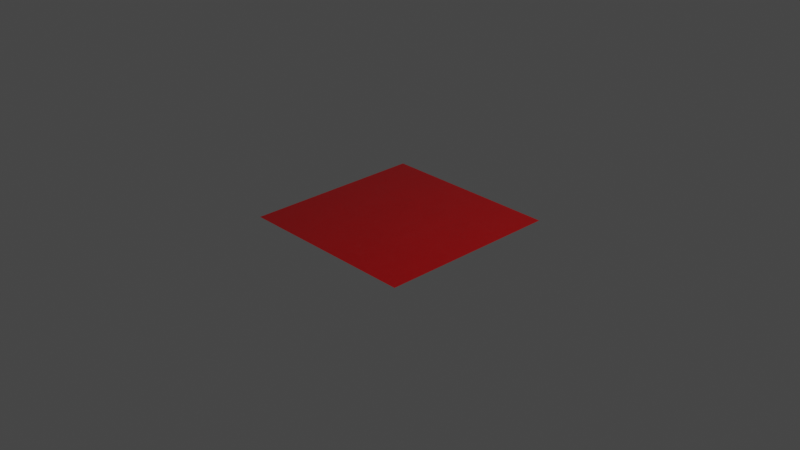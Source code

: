 # Source: synthetic_base.blend  (saved by Blender 4.0.36; exported with 4.5.12 LTS)
import bpy
from mathutils import Matrix  # noqa: F401  (used for matrix-valued properties, if any)

bpy.ops.wm.read_factory_settings(use_empty=True)
scene = bpy.context.scene
scene.name = 'Scene'

# ---- collections
col_collection = bpy.data.collections.new('Collection'); scene.collection.children.link(col_collection)

# ---- materials (node trees are filled in below, after node groups)
mat_synthetic_base = bpy.data.materials.new('synthetic_base')

# ---- node groups
ng_normal_bake = bpy.data.node_groups.new('normal_bake', 'ShaderNodeTree')
_s = ng_normal_bake.interface.new_socket(name='Vector', in_out='OUTPUT', socket_type='NodeSocketVector')
_s = ng_normal_bake.interface.new_socket(name='Color', in_out='INPUT', socket_type='NodeSocketVector')
_s.hide_value = True
_N = ng_normal_bake.nodes; _L = ng_normal_bake.links
n0 = _N.new('ShaderNodeVectorMath'); n0.name = 'Vector Math.001'; n0.location = (-4, -55)
n0.operation = 'DOT_PRODUCT'
n1 = _N.new('ShaderNodeVectorMath'); n1.name = 'Vector Math.005'; n1.location = (-264, -55)
n1.operation = 'CROSS_PRODUCT'
n2 = _N.new('NodeReroute'); n2.name = 'Reroute'; n2.location = (-85, 62)
n2.width = 16
n2.socket_idname = 'NodeSocketVector'
n3 = _N.new('ShaderNodeNewGeometry'); n3.name = 'Geometry'; n3.location = (-577, -273)
n4 = _N.new('ShaderNodeTangent'); n4.name = 'Tangent'; n4.location = (-579, 25)
n4.width = 232
n4.direction_type = 'UV_MAP'
n5 = _N.new('NodeGroupInput'); n5.name = 'Group Input'; n5.location = (-552, 105)
n6 = _N.new('ShaderNodeMath'); n6.name = 'Math'; n6.location = (174, -29)
n6.operation = 'MULTIPLY'
n6.inputs[1].default_value = -1.0
n7 = _N.new('ShaderNodeCombineXYZ'); n7.name = 'Combine XYZ'; n7.location = (484, -31)
n8 = _N.new('ShaderNodeVectorMath'); n8.name = 'Vector Math.002'; n8.location = (-3, -240)
n8.operation = 'DOT_PRODUCT'
n9 = _N.new('ShaderNodeVectorMath'); n9.name = 'Vector Math.004'; n9.location = (670, -109)
n9.hide = True
n9.inputs[1].default_value = (0.5, 0.5, 0.5)
n10 = _N.new('ShaderNodeVectorMath'); n10.name = 'Vector Math.003'; n10.location = (670, -74)
n10.hide = True
n10.operation = 'SCALE'
n10.inputs[3].default_value = 0.5
n11 = _N.new('ShaderNodeVectorMath'); n11.name = 'Vector Math'; n11.location = (-2, 101)
n11.operation = 'DOT_PRODUCT'
n12 = _N.new('NodeGroupOutput'); n12.name = 'Group Output'; n12.location = (878, -85)
_L.new(n11.outputs[1], n7.inputs[0])
_L.new(n6.outputs[0], n7.inputs[1])
_L.new(n8.outputs[1], n7.inputs[2])
_L.new(n2.outputs[0], n11.inputs[0])
_L.new(n2.outputs[0], n0.inputs[0])
_L.new(n2.outputs[0], n8.inputs[0])
_L.new(n4.outputs[0], n1.inputs[0])
_L.new(n3.outputs[1], n1.inputs[1])
_L.new(n4.outputs[0], n11.inputs[1])
_L.new(n1.outputs[0], n0.inputs[1])
_L.new(n3.outputs[1], n8.inputs[1])
_L.new(n5.outputs[0], n2.inputs[0])
_L.new(n7.outputs[0], n10.inputs[0])
_L.new(n9.outputs[0], n12.inputs[0])
_L.new(n10.outputs[0], n9.inputs[0])
_L.new(n0.outputs[1], n6.inputs[0])
n12.is_active_output = True
ng_color_variation = bpy.data.node_groups.new('color_variation', 'ShaderNodeTree')
_s = ng_color_variation.interface.new_socket(name='Color', in_out='OUTPUT', socket_type='NodeSocketColor')
_s.default_value = (0.0, 0.0, 0.0, 0.0)
_s = ng_color_variation.interface.new_socket(name='Color', in_out='INPUT', socket_type='NodeSocketColor')
_s.default_value = (0.8, 0.0, 0.0, 1.0)
_s = ng_color_variation.interface.new_socket(name='Hue', in_out='INPUT', socket_type='NodeSocketFloat')
_s.subtype = 'FACTOR'
_s.min_value = 0.0
_s.max_value = 1.0
_s = ng_color_variation.interface.new_socket(name='Saturation', in_out='INPUT', socket_type='NodeSocketFloat')
_s.subtype = 'FACTOR'
_s.min_value = 0.0
_s.max_value = 1.0
_s = ng_color_variation.interface.new_socket(name='Value', in_out='INPUT', socket_type='NodeSocketFloat')
_s.subtype = 'FACTOR'
_s.min_value = 0.0
_s.max_value = 1.0
_s = ng_color_variation.interface.new_socket(name='Seed', in_out='INPUT', socket_type='NodeSocketFloat')
_s.min_value = 0.0
_s.max_value = 1e+04
_s = ng_color_variation.interface.new_socket(name='Replace Seed', in_out='INPUT', socket_type='NodeSocketFloat')
_s.min_value = 0.0
_s.max_value = 1e+04
_s.hide_value = True
_N = ng_color_variation.nodes; _L = ng_color_variation.links
n0 = _N.new('NodeGroupOutput'); n0.name = 'Group Output'; n0.location = (479, 140)
n1 = _N.new('ShaderNodeMath'); n1.name = 'Math.002'; n1.location = (-100, 217)
n1.operation = 'MULTIPLY_ADD'
n2 = _N.new('ShaderNodeMath'); n2.name = 'Math.006'; n2.location = (-102, -149)
n2.operation = 'MULTIPLY_ADD'
n2.inputs[2].default_value = 1.0
n3 = _N.new('ShaderNodeObjectInfo'); n3.name = 'Object Info.001'; n3.location = (-1345, -256)
n3.hide = True
n4 = _N.new('ShaderNodeMath'); n4.name = 'Math.012'; n4.location = (-1348, -162)
n4.hide = True
n4.operation = 'GREATER_THAN'
n4.inputs[1].default_value = 0.0
n5 = _N.new('ShaderNodeMix'); n5.name = 'Mix'; n5.location = (-1345, -206)
n5.hide = True
n6 = _N.new('NodeGroupInput'); n6.name = 'Group Input'; n6.location = (-1568, 107)
n7 = _N.new('ShaderNodeTexWhiteNoise'); n7.name = 'White Noise Texture'; n7.location = (-1013, -269)
n7.noise_dimensions = '1D'
n8 = _N.new('ShaderNodeMapRange'); n8.name = 'Map Range'; n8.location = (-372, -141)
n8.hide = True
n8.inputs[3].default_value = -0.5
n8.inputs[4].default_value = 0.5
n9 = _N.new('ShaderNodeMath'); n9.name = 'Math.007'; n9.location = (-444, -492)
n9.hide = True
n9.operation = 'MULTIPLY_ADD'
n9.inputs[1].default_value = 2.0
n9.inputs[2].default_value = -1.0
n10 = _N.new('ShaderNodeSeparateXYZ'); n10.name = 'Separate XYZ.001'; n10.location = (-814, -275)
n11 = _N.new('ShaderNodeMath'); n11.name = 'Math.003'; n11.location = (-442, -262)
n11.operation = 'MULTIPLY_ADD'
n11.inputs[1].default_value = 2.0
n11.inputs[2].default_value = -1.0
n12 = _N.new('ShaderNodeMath'); n12.name = 'Math.005'; n12.location = (-97, 32)
n12.operation = 'MULTIPLY_ADD'
n12.inputs[2].default_value = 1.0
n13 = _N.new('ShaderNodeHueSaturation'); n13.name = 'Hue/Saturation/Value'; n13.location = (134, 80)
n14 = _N.new('ShaderNodeMath'); n14.name = 'Math'; n14.location = (-1333, -320)
n14.hide = True
_L.new(n3.outputs[5], n5.inputs[2])
_L.new(n6.outputs[5], n4.inputs[0])
_L.new(n4.outputs[0], n5.inputs[0])
_L.new(n6.outputs[5], n5.inputs[3])
_L.new(n6.outputs[0], n13.inputs[4])
_L.new(n13.outputs[0], n0.inputs[0])
_L.new(n10.outputs[0], n8.inputs[0])
_L.new(n8.outputs[0], n1.inputs[0])
_L.new(n1.outputs[0], n13.inputs[0])
_L.new(n6.outputs[1], n1.inputs[1])
_L.new(n10.outputs[1], n11.inputs[0])
_L.new(n11.outputs[0], n12.inputs[0])
_L.new(n6.outputs[2], n12.inputs[1])
_L.new(n10.outputs[2], n9.inputs[0])
_L.new(n9.outputs[0], n2.inputs[0])
_L.new(n6.outputs[3], n2.inputs[1])
_L.new(n2.outputs[0], n13.inputs[2])
_L.new(n7.outputs[1], n10.inputs[0])
_L.new(n5.outputs[0], n14.inputs[0])
_L.new(n6.outputs[4], n14.inputs[1])
_L.new(n14.outputs[0], n7.inputs[1])
_L.new(n12.outputs[0], n13.inputs[1])
n0.is_active_output = True
ng_region_variation = bpy.data.node_groups.new('Region Variation', 'ShaderNodeTree')
_s = ng_region_variation.interface.new_socket(name='Color', in_out='OUTPUT', socket_type='NodeSocketColor')
_s.default_value = (0.0, 0.0, 0.0, 0.0)
_s = ng_region_variation.interface.new_socket(name='Linear', in_out='OUTPUT', socket_type='NodeSocketFloat')
_s = ng_region_variation.interface.new_socket(name='Snap', in_out='OUTPUT', socket_type='NodeSocketFloat')
_s = ng_region_variation.interface.new_socket(name='Color', in_out='INPUT', socket_type='NodeSocketColor')
_s.default_value = (0.8, 0.0, 0.0, 1.0)
_s = ng_region_variation.interface.new_socket(name='Hue', in_out='INPUT', socket_type='NodeSocketFloat')
_s.subtype = 'FACTOR'
_s.default_value = 0.01
_s.min_value = 0.0
_s.max_value = 1.0
_s = ng_region_variation.interface.new_socket(name='Saturation', in_out='INPUT', socket_type='NodeSocketFloat')
_s.subtype = 'FACTOR'
_s.min_value = 0.0
_s.max_value = 1.0
_s = ng_region_variation.interface.new_socket(name='Value', in_out='INPUT', socket_type='NodeSocketFloat')
_s.subtype = 'FACTOR'
_s.min_value = 0.0
_s.max_value = 1.0
_s = ng_region_variation.interface.new_socket(name='Seed', in_out='INPUT', socket_type='NodeSocketFloat')
_s.min_value = 0.0
_s.max_value = 1e+04
_s = ng_region_variation.interface.new_socket(name='Detail Scale', in_out='INPUT', socket_type='NodeSocketFloat')
_s.default_value = 6.0
_s.min_value = -1000.0
_s.max_value = 1000.0
_s = ng_region_variation.interface.new_socket(name='Overall Scale', in_out='INPUT', socket_type='NodeSocketFloat')
_s.default_value = 1.0
_s.min_value = -1e+04
_s.max_value = 1e+04
_N = ng_region_variation.nodes; _L = ng_region_variation.links
n0 = _N.new('ShaderNodeMix'); n0.name = 'Mix.002'; n0.location = (50, 55)
n0.data_type = 'RGBA'
n0.blend_type = 'LINEAR_LIGHT'
n0.inputs[0].default_value = 0.4083
n1 = _N.new('ShaderNodeVectorMath'); n1.name = 'Vector Math'; n1.location = (462, -98)
n1.operation = 'MULTIPLY'
n2 = _N.new('NodeReroute'); n2.name = 'Reroute'; n2.location = (-246, -151)
n2.width = 16
n2.socket_idname = 'NodeSocketVector'
n3 = _N.new('NodeGroupOutput'); n3.name = 'Group Output'; n3.location = (1113, 52)
n4 = _N.new('ShaderNodeTexNoise'); n4.name = 'Noise Texture'; n4.location = (-126, -197)
n4.hide = True
n4.inputs[2].default_value = 9.5
n4.inputs[3].default_value = 8.0
n4.inputs[4].default_value = 0.825
n5 = _N.new('ShaderNodeGroup'); n5.name = 'Group.001'; n5.location = (853, 216)
n5.width = 164
n5.node_tree = ng_color_variation
n6 = _N.new('ShaderNodeTexWhiteNoise'); n6.name = 'White Noise Texture'; n6.location = (463, 32)
n7 = _N.new('ShaderNodeTexVoronoi'); n7.name = 'Voronoi Texture.001'; n7.location = (258, 181)
n7.inputs[2].default_value = 1.0
n7.inputs[3].default_value = 1.0
n8 = _N.new('ShaderNodeTexVoronoi'); n8.name = 'Voronoi Texture'; n8.location = (260, -168)
n8.inputs[3].default_value = 1.0
n9 = _N.new('ShaderNodeMix'); n9.name = 'Mix.001'; n9.location = (54, -181)
n9.hide = True
n9.data_type = 'RGBA'
n9.blend_type = 'LINEAR_LIGHT'
n9.inputs[0].default_value = 0.8417
n10 = _N.new('NodeGroupInput'); n10.name = 'Group Input'; n10.location = (-727, 193)
n11 = _N.new('ShaderNodeVectorMath'); n11.name = 'Vector Math.001'; n11.location = (-442, -77)
n11.operation = 'SCALE'
n12 = _N.new('ShaderNodeTexCoord'); n12.name = 'Texture Coordinate'; n12.location = (-649, -104)
_L.new(n6.outputs[1], n5.inputs[5])
_L.new(n2.outputs[0], n9.inputs[6])
_L.new(n11.outputs[0], n2.inputs[0])
_L.new(n4.outputs[1], n0.inputs[7])
_L.new(n2.outputs[0], n4.inputs[0])
_L.new(n0.outputs[2], n7.inputs[0])
_L.new(n2.outputs[0], n0.inputs[6])
_L.new(n9.outputs[2], n8.inputs[0])
_L.new(n1.outputs[0], n6.inputs[0])
_L.new(n4.outputs[1], n9.inputs[7])
_L.new(n7.outputs[1], n1.inputs[1])
_L.new(n12.outputs[3], n11.inputs[0])
_L.new(n8.outputs[1], n1.inputs[0])
_L.new(n5.outputs[0], n3.inputs[0])
_L.new(n10.outputs[0], n5.inputs[0])
_L.new(n10.outputs[1], n5.inputs[1])
_L.new(n10.outputs[2], n5.inputs[2])
_L.new(n10.outputs[3], n5.inputs[3])
_L.new(n10.outputs[4], n5.inputs[4])
_L.new(n10.outputs[6], n11.inputs[3])
_L.new(n6.outputs[0], n3.inputs[2])
_L.new(n8.outputs[0], n3.inputs[1])
_L.new(n10.outputs[5], n8.inputs[2])
n3.is_active_output = True
ng_synthetic_base = bpy.data.node_groups.new('synthetic_base', 'ShaderNodeTree')
_s = ng_synthetic_base.interface.new_socket(name='BSDF', in_out='OUTPUT', socket_type='NodeSocketShader')
_s = ng_synthetic_base.interface.new_socket(name='Color Bake', in_out='OUTPUT', socket_type='NodeSocketColor')
_s.default_value = (0.5, 0.5, 0.5, 1.0)
_s = ng_synthetic_base.interface.new_socket(name='Metallic Bake', in_out='OUTPUT', socket_type='NodeSocketFloat')
_s = ng_synthetic_base.interface.new_socket(name='Roughness Bake', in_out='OUTPUT', socket_type='NodeSocketFloat')
_s.subtype = 'FACTOR'
_s.default_value = 0.5
_s.min_value = 0.0
_s.max_value = 1.0
_s = ng_synthetic_base.interface.new_socket(name='Normal Bake', in_out='OUTPUT', socket_type='NodeSocketVector')
_s = ng_synthetic_base.interface.new_socket(name='Color', in_out='INPUT', socket_type='NodeSocketColor')
_s.default_value = (0.3215, 0.0, 0.001153, 1.0)
_s = ng_synthetic_base.interface.new_socket(name='Metallic', in_out='INPUT', socket_type='NodeSocketFloat')
_s.subtype = 'FACTOR'
_s.min_value = 0.0
_s.max_value = 1.0
_s = ng_synthetic_base.interface.new_socket(name='Roughness', in_out='INPUT', socket_type='NodeSocketFloat')
_s.subtype = 'FACTOR'
_s.default_value = 0.06218
_s.min_value = 0.0
_s.max_value = 1.0
_s = ng_synthetic_base.interface.new_socket(name='Roughness Variation', in_out='INPUT', socket_type='NodeSocketFloat')
_s.subtype = 'FACTOR'
_s.default_value = 0.3731
_s.min_value = 0.0
_s.max_value = 1.0
_s = ng_synthetic_base.interface.new_socket(name='--COLOR VARIATION--', in_out='INPUT', socket_type='NodeSocketFloat')
_s.hide_value = True
_s = ng_synthetic_base.interface.new_socket(name='Hue', in_out='INPUT', socket_type='NodeSocketFloat')
_s.subtype = 'FACTOR'
_s.min_value = 0.0
_s.max_value = 1.0
_s = ng_synthetic_base.interface.new_socket(name='Saturation', in_out='INPUT', socket_type='NodeSocketFloat')
_s.subtype = 'FACTOR'
_s.default_value = 0.01017
_s.min_value = 0.0
_s.max_value = 1.0
_s = ng_synthetic_base.interface.new_socket(name='Value', in_out='INPUT', socket_type='NodeSocketFloat')
_s.subtype = 'FACTOR'
_s.default_value = 0.04941
_s.min_value = 0.0
_s.max_value = 1.0
_s = ng_synthetic_base.interface.new_socket(name='--OTHER--', in_out='INPUT', socket_type='NodeSocketFloat')
_s.hide_value = True
_s = ng_synthetic_base.interface.new_socket(name='Seed', in_out='INPUT', socket_type='NodeSocketFloat')
_s.default_value = 9.8
_s.min_value = 0.0
_s.max_value = 1e+04
_s = ng_synthetic_base.interface.new_socket(name='Detail Scale', in_out='INPUT', socket_type='NodeSocketFloat')
_s.default_value = 3.52
_s.min_value = -1000.0
_s.max_value = 1000.0
_s = ng_synthetic_base.interface.new_socket(name='Overall Scale', in_out='INPUT', socket_type='NodeSocketFloat')
_s.default_value = 1.0
_s.min_value = -1e+04
_s.max_value = 1e+04
_s = ng_synthetic_base.interface.new_socket(name='Bump', in_out='INPUT', socket_type='NodeSocketFloat')
_s.default_value = 0.1
_s.min_value = -1e+04
_s.max_value = 1e+04
_N = ng_synthetic_base.nodes; _L = ng_synthetic_base.links
n0 = _N.new('NodeGroupOutput'); n0.name = 'Group Output'; n0.location = (463, 22)
n1 = _N.new('NodeReroute'); n1.name = 'Reroute'; n1.location = (-203, -170)
n1.width = 16
n1.socket_idname = 'NodeSocketFloat'
n2 = _N.new('ShaderNodeMath'); n2.name = 'Math.001'; n2.location = (-696, -361)
n2.operation = 'DIVIDE'
n2.inputs[0].default_value = 1.0
n3 = _N.new('ShaderNodeGroup'); n3.name = 'Group'; n3.location = (-12, -450)
n3.width = 199
n3.node_tree = ng_normal_bake
n4 = _N.new('ShaderNodeMath'); n4.name = 'Math.003'; n4.location = (-531, -370)
n4.operation = 'MULTIPLY'
n5 = _N.new('ShaderNodeMix'); n5.name = 'Mix.001'; n5.location = (-895, -89)
n6 = _N.new('ShaderNodeBsdfPrincipled'); n6.name = 'Principled BSDF'; n6.location = (-65, -42)
n6.inputs[3].default_value = 1.45
n7 = _N.new('ShaderNodeMath'); n7.name = 'Math.004'; n7.location = (-944, -30)
n7.hide = True
n7.operation = 'MULTIPLY'
n8 = _N.new('NodeGroupInput'); n8.name = 'Group Input'; n8.location = (-1545, 98)
n9 = _N.new('NodeReroute'); n9.name = 'Reroute.001'; n9.location = (-663, 67)
n9.width = 16
n10 = _N.new('ShaderNodeGroup'); n10.name = 'Group.002'; n10.location = (-1207, 12)
n10.width = 187
n10.hide = True
n10.node_tree = ng_region_variation
n11 = _N.new('ShaderNodeBump'); n11.name = 'Bump'; n11.location = (-320, -345)
n11.inputs[1].default_value = 1.0
n11.inputs[2].default_value = 1.0
n12 = _N.new('ShaderNodeMath'); n12.name = 'Math.002'; n12.location = (-691, -312)
n12.hide = True
n12.operation = 'MULTIPLY'
n13 = _N.new('ShaderNodeMath'); n13.name = 'Math'; n13.location = (-690, -252)
n13.hide = True
n13.operation = 'MULTIPLY'
n13.inputs[1].default_value = 0.001
n14 = _N.new('ShaderNodeMapRange'); n14.name = 'Map Range.002'; n14.location = (-1327, -349)
n14.width = 171
n14.inputs[3].default_value = 0.55
n15 = _N.new('ShaderNodeMapRange'); n15.name = 'Map Range.001'; n15.location = (-1329, -233)
n15.width = 171
n15.hide = True
n15.inputs[4].default_value = 0.35
n16 = _N.new('ShaderNodeMapRange'); n16.name = 'Map Range'; n16.location = (-1132, -275)
n16.width = 171
n16.hide = True
n17 = _N.new('ShaderNodeMapRange'); n17.name = 'Map Range.003'; n17.location = (-1175, -74)
n17.width = 171
n17.hide = True
n17.inputs[4].default_value = 0.59
_L.new(n8.outputs[1], n0.inputs[2])
_L.new(n6.outputs[0], n0.inputs[0])
_L.new(n8.outputs[1], n6.inputs[1])
_L.new(n8.outputs[0], n10.inputs[0])
_L.new(n9.outputs[0], n0.inputs[1])
_L.new(n9.outputs[0], n6.inputs[0])
_L.new(n1.outputs[0], n6.inputs[2])
_L.new(n1.outputs[0], n0.inputs[3])
_L.new(n10.outputs[2], n16.inputs[0])
_L.new(n8.outputs[2], n15.inputs[0])
_L.new(n8.outputs[2], n14.inputs[0])
_L.new(n14.outputs[0], n16.inputs[4])
_L.new(n15.outputs[0], n16.inputs[3])
_L.new(n5.outputs[0], n1.inputs[0])
_L.new(n8.outputs[5], n10.inputs[1])
_L.new(n8.outputs[6], n10.inputs[2])
_L.new(n8.outputs[7], n10.inputs[3])
_L.new(n8.outputs[9], n10.inputs[4])
_L.new(n8.outputs[10], n10.inputs[5])
_L.new(n4.outputs[0], n11.inputs[3])
_L.new(n11.outputs[0], n6.inputs[5])
_L.new(n7.outputs[0], n13.inputs[0])
_L.new(n8.outputs[11], n10.inputs[6])
_L.new(n8.outputs[11], n2.inputs[1])
_L.new(n13.outputs[0], n12.inputs[0])
_L.new(n2.outputs[0], n12.inputs[1])
_L.new(n12.outputs[0], n4.inputs[0])
_L.new(n8.outputs[12], n4.inputs[1])
_L.new(n11.outputs[0], n3.inputs[0])
_L.new(n3.outputs[0], n0.inputs[4])
_L.new(n10.outputs[1], n7.inputs[0])
_L.new(n10.outputs[2], n7.inputs[1])
_L.new(n17.outputs[0], n5.inputs[2])
_L.new(n16.outputs[0], n5.inputs[3])
_L.new(n10.outputs[0], n9.inputs[0])
_L.new(n8.outputs[3], n5.inputs[0])
_L.new(n8.outputs[2], n17.inputs[0])
n0.is_active_output = True

# ---- material node trees
mat_synthetic_base.use_nodes = True; mat_synthetic_base.node_tree.nodes.clear()
_N = mat_synthetic_base.node_tree.nodes; _L = mat_synthetic_base.node_tree.links
n0 = _N.new('ShaderNodeOutputMaterial'); n0.name = 'Material Output'; n0.location = (300, 300)
n1 = _N.new('ShaderNodeGroup'); n1.name = 'Group'; n1.location = (-3, 302)
n1.width = 186
n1.node_tree = ng_synthetic_base
n1.inputs[0].default_value = (0.3215, 0.0, 0.001153, 1.0)
n1.inputs[1].default_value = 0.0
n1.inputs[2].default_value = 0.06218
n1.inputs[3].default_value = 0.3731
n1.inputs[4].default_value = 0.0
n1.inputs[5].default_value = 0.0
n1.inputs[6].default_value = 0.01017
n1.inputs[7].default_value = 0.04941
n1.inputs[8].default_value = 0.0
n1.inputs[9].default_value = 9.8
n1.inputs[10].default_value = 3.52
n1.inputs[11].default_value = 1.0
n1.inputs[12].default_value = 0.1
_L.new(n1.outputs[0], n0.inputs[0])
n0.is_active_output = True

# ---- world
world_world = bpy.data.worlds.new('World'); scene.world = world_world
world_world.use_nodes = True; world_world.node_tree.nodes.clear()
_N = world_world.node_tree.nodes; _L = world_world.node_tree.links
n0 = _N.new('ShaderNodeOutputWorld'); n0.name = 'World Output'; n0.location = (300, 300)
n1 = _N.new('ShaderNodeBackground'); n1.name = 'Background'; n1.location = (10, 300)
n1.inputs[0].default_value = (0.05088, 0.05088, 0.05088, 1.0)
_L.new(n1.outputs[0], n0.inputs[0])
n0.is_active_output = True
world_world.color = (0.05088, 0.05088, 0.05088)
world_world.use_sun_shadow = False
world_world.sun_shadow_jitter_overblur = 0.0

# ---- cameras
cam_camera = bpy.data.cameras.new('Camera')
cam_camera.clip_end = 100.0
cam_camera.ortho_scale = 7.314

# ---- lights
light_light = bpy.data.lights.new('Light', 'POINT')
light_light.transmission_factor = 0.0
light_light.use_soft_falloff = False
light_light.energy = 1000.0
light_light.shadow_soft_size = 0.1
light_light.shadow_maximum_resolution = 0.006
light_light.use_absolute_resolution = True

# ---- meshes
me_plane = bpy.data.meshes.new('Plane')
me_plane.from_pydata([(-1.0, -1.0, 0.0), (1.0, -1.0, 0.0), (-1.0, 1.0, 0.0), (1.0, 1.0, 0.0)], [], [(0, 1, 3, 2)])
_uv = me_plane.uv_layers.new(name='UVMap')
_uv.uv.foreach_set('vector', [0.0, 0.0, 1.0, 0.0, 1.0, 1.0, 0.0, 1.0])
me_plane.materials.append(mat_synthetic_base)
me_plane.use_remesh_fix_poles = True
me_plane.use_remesh_preserve_attributes = False
me_plane.update()

# ---- objects
ob_light = bpy.data.objects.new('Light', light_light)
ob_camera = bpy.data.objects.new('Camera', cam_camera)
ob_plane = bpy.data.objects.new('Plane', me_plane)

# ---- transforms, parenting, visibility, modifiers, constraints
ob_light.location = (4.076, 1.005, 5.904)
ob_light.rotation_euler = (0.6503, 0.05522, 1.866)
ob_light.lock_rotations_4d = False
ob_light.empty_display_type = 'ARROWS'
ob_light.color = (0.0, 0.0, 0.0, 0.0)
ob_light.lineart.crease_threshold = 0.0
ob_camera.location = (7.359, -6.926, 4.958)
ob_camera.rotation_euler = (1.109, 0.0, 0.8149)
ob_camera.lock_rotations_4d = False
ob_camera.empty_display_type = 'ARROWS'
ob_camera.color = (0.0, 0.0, 0.0, 0.0)
ob_camera.display_type = 'WIRE'
ob_camera.lineart.crease_threshold = 0.0
ob_plane.location = (0.0, 0.0, 0.0)
ob_plane.cycles.use_adaptive_subdivision = True
_m = ob_plane.modifiers.new('Subdivision', 'SUBSURF')
_m.subdivision_type = 'SIMPLE'

# ---- collection membership
col_collection.objects.link(ob_light)
col_collection.objects.link(ob_camera)
col_collection.objects.link(ob_plane)

# ---- scene / render settings (as saved in the file)
scene.camera = ob_camera
scene.frame_start = 1; scene.frame_end = 250; scene.frame_set(1)
scene.render.engine = 'CYCLES'
scene.cycles.feature_set = 'EXPERIMENTAL'
scene.cycles.use_denoising = False
scene.cycles.sampling_pattern = 'TABULATED_SOBOL'
scene.cycles.use_light_tree = False
scene.cycles.preview_dicing_rate = 1.0
scene.view_settings.view_transform = 'Filmic'
bpy.context.view_layer.update()
